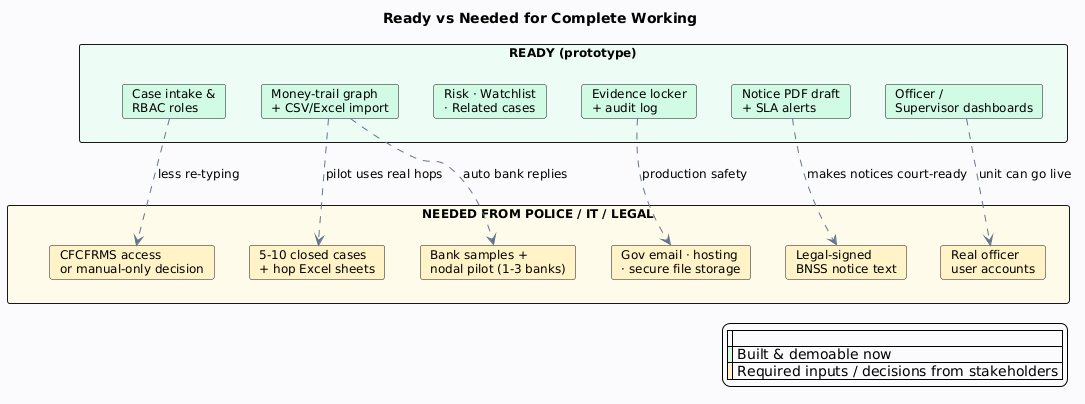

The diagram above was rendered by PlantUML. Its source (embedded in the PNG):
@startuml diagram-03-ready-vs-needed
skinparam backgroundColor #FAFBFC
skinparam shadowing false
skinparam defaultFontName Arial
skinparam defaultFontSize 12
skinparam packageStyle rectangle
skinparam ArrowColor #64748B

title <b>Ready vs Needed for Complete Working</b>

package "READY (prototype)" as R #ECFDF5 {
  card "Case intake &\nRBAC roles" as R1 #D1FAE5
  card "Money-trail graph\n+ CSV/Excel import" as R2 #D1FAE5
  card "Risk · Watchlist\n· Related cases" as R3 #D1FAE5
  card "Evidence locker\n+ audit log" as R4 #D1FAE5
  card "Notice PDF draft\n+ SLA alerts" as R5 #D1FAE5
  card "Officer /\nSupervisor dashboards" as R6 #D1FAE5
}

package "NEEDED FROM POLICE / IT / LEGAL" as N #FFFBEB {
  card "Real officer\nuser accounts" as N1 #FEF3C7
  card "5-10 closed cases\n+ hop Excel sheets" as N2 #FEF3C7
  card "Legal-signed\nBNSS notice text" as N3 #FEF3C7
  card "CFCFRMS access\nor manual-only decision" as N4 #FEF3C7
  card "Bank samples +\nnodal pilot (1-3 banks)" as N5 #FEF3C7
  card "Gov email · hosting\n· secure file storage" as N6 #FEF3C7
}

R -[hidden]r-> N

R2 ..> N2 : pilot uses real hops
R5 ..> N3 : makes notices court-ready
R1 ..> N4 : less re-typing
R2 ..> N5 : auto bank replies
R6 ..> N1 : unit can go live
R4 ..> N6 : production safety

legend right
  |= | |
  | <#D1FAE5> | Built & demoable now |
  | <#FEF3C7> | Required inputs / decisions from stakeholders |
endlegend

@enduml